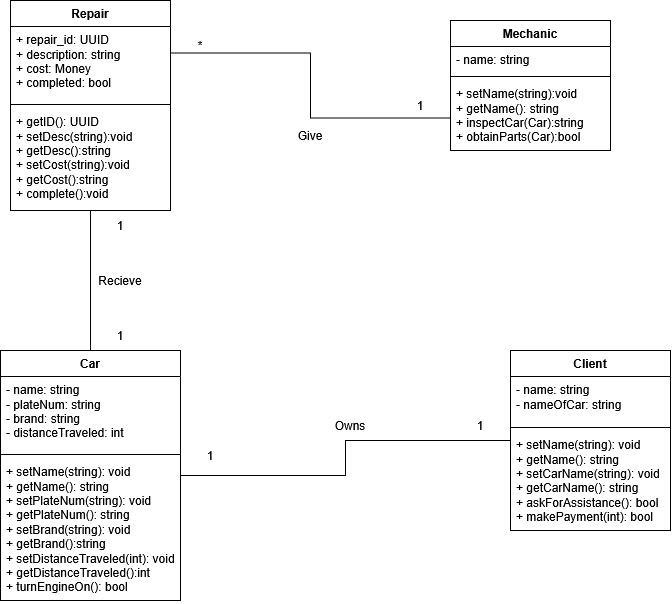

The diagram above was exported from draw.io. Its source (the exported page's mxGraphModel, read from the mxfile embedded in the PNG):
<mxGraphModel dx="1030" dy="610" grid="1" gridSize="10" guides="1" tooltips="1" connect="1" arrows="1" fold="1" page="1" pageScale="1" pageWidth="850" pageHeight="1100" background="light-dark(#ffffff, #121212)" math="0" shadow="0">
  <root>
    <mxCell id="0" />
    <mxCell id="1" parent="0" />
    <mxCell id="wZbLJcetQUylfKqwiadH-5" parent="1" style="swimlane;fontStyle=1;align=center;verticalAlign=top;childLayout=stackLayout;horizontal=1;startSize=26;horizontalStack=0;resizeParent=1;resizeParentMax=0;resizeLast=0;collapsible=1;marginBottom=0;whiteSpace=wrap;html=1;" value="Mechanic" vertex="1">
      <mxGeometry height="130" width="160" x="510" y="120" as="geometry" />
    </mxCell>
    <mxCell id="wZbLJcetQUylfKqwiadH-6" parent="wZbLJcetQUylfKqwiadH-5" style="text;strokeColor=none;fillColor=none;align=left;verticalAlign=top;spacingLeft=4;spacingRight=4;overflow=hidden;rotatable=0;points=[[0,0.5],[1,0.5]];portConstraint=eastwest;whiteSpace=wrap;html=1;" value="- name: string" vertex="1">
      <mxGeometry height="26" width="160" y="26" as="geometry" />
    </mxCell>
    <mxCell id="wZbLJcetQUylfKqwiadH-7" parent="wZbLJcetQUylfKqwiadH-5" style="line;strokeWidth=1;fillColor=none;align=left;verticalAlign=middle;spacingTop=-1;spacingLeft=3;spacingRight=3;rotatable=0;labelPosition=right;points=[];portConstraint=eastwest;strokeColor=inherit;labelPerimeter=1;" value="" vertex="1">
      <mxGeometry height="8" width="160" y="52" as="geometry" />
    </mxCell>
    <mxCell id="wZbLJcetQUylfKqwiadH-8" parent="wZbLJcetQUylfKqwiadH-5" style="text;strokeColor=none;fillColor=none;align=left;verticalAlign=top;spacingLeft=4;spacingRight=4;overflow=hidden;rotatable=0;points=[[0,0.5],[1,0.5]];portConstraint=eastwest;whiteSpace=wrap;html=1;" value="&lt;div&gt;+ setName(string):void&lt;/div&gt;&lt;div&gt;+ getName(): string&lt;/div&gt;&lt;div&gt;+ inspectCar(Car):string&lt;/div&gt;&lt;div&gt;+ obtainParts(Car):bool&lt;/div&gt;" vertex="1">
      <mxGeometry height="70" width="160" y="60" as="geometry" />
    </mxCell>
    <mxCell id="yuvjzJCRXLtoMKUYfX_F-6" edge="1" parent="1" source="wZbLJcetQUylfKqwiadH-9" style="edgeStyle=orthogonalEdgeStyle;rounded=0;orthogonalLoop=1;jettySize=auto;html=1;exitX=1;exitY=0.5;exitDx=0;exitDy=0;entryX=0;entryY=0.5;entryDx=0;entryDy=0;defaultLabelBackgroundColor=page;labelPadding=0 4;endArrow=none;endFill=0;" target="wZbLJcetQUylfKqwiadH-13">
      <mxGeometry relative="1" x="0.0027" as="geometry" />
    </mxCell>
    <mxCell id="yuvjzJCRXLtoMKUYfX_F-7" edge="1" parent="1" source="wZbLJcetQUylfKqwiadH-9" style="edgeStyle=orthogonalEdgeStyle;rounded=0;orthogonalLoop=1;jettySize=auto;html=1;exitX=0.5;exitY=0;exitDx=0;exitDy=0;entryX=0.5;entryY=1;entryDx=0;entryDy=0;defaultLabelBackgroundColor=page;labelPadding=0 4;endArrow=none;endFill=0;" target="yuvjzJCRXLtoMKUYfX_F-2">
      <mxGeometry relative="1" as="geometry" />
    </mxCell>
    <mxCell id="wZbLJcetQUylfKqwiadH-9" parent="1" style="swimlane;fontStyle=1;align=center;verticalAlign=top;childLayout=stackLayout;horizontal=1;startSize=26;horizontalStack=0;resizeParent=1;resizeParentMax=0;resizeLast=0;collapsible=1;marginBottom=0;whiteSpace=wrap;html=1;" value="Car" vertex="1">
      <mxGeometry height="250" width="180" x="60" y="450" as="geometry" />
    </mxCell>
    <mxCell id="wZbLJcetQUylfKqwiadH-10" parent="wZbLJcetQUylfKqwiadH-9" style="text;strokeColor=none;fillColor=none;align=left;verticalAlign=top;spacingLeft=4;spacingRight=4;overflow=hidden;rotatable=0;points=[[0,0.5],[1,0.5]];portConstraint=eastwest;whiteSpace=wrap;html=1;" value="&lt;div&gt;- name: string&lt;/div&gt;&lt;div&gt;- plateNum: string&lt;/div&gt;&lt;div&gt;- brand: string&lt;/div&gt;&lt;div&gt;- distanceTraveled: int&lt;/div&gt;" vertex="1">
      <mxGeometry height="74" width="180" y="26" as="geometry" />
    </mxCell>
    <mxCell id="wZbLJcetQUylfKqwiadH-11" parent="wZbLJcetQUylfKqwiadH-9" style="line;strokeWidth=1;fillColor=none;align=left;verticalAlign=middle;spacingTop=-1;spacingLeft=3;spacingRight=3;rotatable=0;labelPosition=right;points=[];portConstraint=eastwest;strokeColor=inherit;labelPerimeter=1;" value="" vertex="1">
      <mxGeometry height="8" width="180" y="100" as="geometry" />
    </mxCell>
    <mxCell id="wZbLJcetQUylfKqwiadH-12" parent="wZbLJcetQUylfKqwiadH-9" style="text;strokeColor=none;fillColor=none;align=left;verticalAlign=top;spacingLeft=4;spacingRight=4;overflow=hidden;rotatable=0;points=[[0,0.5],[1,0.5]];portConstraint=eastwest;whiteSpace=wrap;html=1;" value="&lt;div&gt;+ setName(string): void&lt;/div&gt;&lt;div&gt;+ getName(): string&lt;/div&gt;&lt;div&gt;+ setPlateNum(string): void&lt;/div&gt;&lt;div&gt;+ getPlateNum(): string&lt;/div&gt;&lt;div&gt;+ setBrand(string): void&lt;/div&gt;&lt;div&gt;+ getBrand():string&lt;/div&gt;&lt;div&gt;+ setDistanceTraveled(int): void&lt;/div&gt;&lt;div&gt;+ getDistanceTraveled():int&lt;/div&gt;&lt;div&gt;+ turnEngineOn(): bool&lt;/div&gt;" vertex="1">
      <mxGeometry height="142" width="180" y="108" as="geometry" />
    </mxCell>
    <mxCell id="wZbLJcetQUylfKqwiadH-13" parent="1" style="swimlane;fontStyle=1;align=center;verticalAlign=top;childLayout=stackLayout;horizontal=1;startSize=26;horizontalStack=0;resizeParent=1;resizeParentMax=0;resizeLast=0;collapsible=1;marginBottom=0;whiteSpace=wrap;html=1;" value="Client" vertex="1">
      <mxGeometry height="180" width="160" x="570" y="450" as="geometry" />
    </mxCell>
    <mxCell id="wZbLJcetQUylfKqwiadH-14" parent="wZbLJcetQUylfKqwiadH-13" style="text;strokeColor=none;fillColor=none;align=left;verticalAlign=top;spacingLeft=4;spacingRight=4;overflow=hidden;rotatable=0;points=[[0,0.5],[1,0.5]];portConstraint=eastwest;whiteSpace=wrap;html=1;" value="&lt;div&gt;- name: string&lt;/div&gt;&lt;div&gt;- nameOfCar: string&lt;/div&gt;" vertex="1">
      <mxGeometry height="47" width="160" y="26" as="geometry" />
    </mxCell>
    <mxCell id="wZbLJcetQUylfKqwiadH-15" parent="wZbLJcetQUylfKqwiadH-13" style="line;strokeWidth=1;fillColor=none;align=left;verticalAlign=middle;spacingTop=-1;spacingLeft=3;spacingRight=3;rotatable=0;labelPosition=right;points=[];portConstraint=eastwest;strokeColor=inherit;labelPerimeter=1;" value="" vertex="1">
      <mxGeometry height="8" width="160" y="73" as="geometry" />
    </mxCell>
    <mxCell id="wZbLJcetQUylfKqwiadH-16" parent="wZbLJcetQUylfKqwiadH-13" style="text;strokeColor=none;fillColor=none;align=left;verticalAlign=top;spacingLeft=4;spacingRight=4;overflow=hidden;rotatable=0;points=[[0,0.5],[1,0.5]];portConstraint=eastwest;whiteSpace=wrap;html=1;" value="&lt;div&gt;+ setName(string): void&lt;/div&gt;&lt;div&gt;+ getName(): string&lt;/div&gt;&lt;div&gt;&lt;div&gt;+ setCarName(string): void&lt;/div&gt;&lt;div&gt;+ getCarName(): string&lt;/div&gt;&lt;div&gt;+ askForAssistance(): bool&lt;/div&gt;&lt;div&gt;+ makePayment(int): bool&amp;nbsp;&lt;/div&gt;&lt;br&gt;&lt;/div&gt;" vertex="1">
      <mxGeometry height="99" width="160" y="81" as="geometry" />
    </mxCell>
    <mxCell id="yuvjzJCRXLtoMKUYfX_F-8" edge="1" parent="1" source="yuvjzJCRXLtoMKUYfX_F-2" style="edgeStyle=orthogonalEdgeStyle;rounded=0;orthogonalLoop=1;jettySize=auto;html=1;exitX=1;exitY=0.25;exitDx=0;exitDy=0;entryX=0;entryY=0.75;entryDx=0;entryDy=0;defaultLabelBackgroundColor=page;labelPadding=0 4;endArrow=none;endFill=0;" target="wZbLJcetQUylfKqwiadH-5">
      <mxGeometry relative="1" x="0.0043" as="geometry" />
    </mxCell>
    <mxCell id="yuvjzJCRXLtoMKUYfX_F-2" parent="1" style="swimlane;fontStyle=1;align=center;verticalAlign=top;childLayout=stackLayout;horizontal=1;startSize=26;horizontalStack=0;resizeParent=1;resizeParentMax=0;resizeLast=0;collapsible=1;marginBottom=0;whiteSpace=wrap;html=1;" value="Repair" vertex="1">
      <mxGeometry height="210" width="160" x="70" y="100" as="geometry" />
    </mxCell>
    <mxCell id="yuvjzJCRXLtoMKUYfX_F-3" parent="yuvjzJCRXLtoMKUYfX_F-2" style="text;strokeColor=none;fillColor=none;align=left;verticalAlign=top;spacingLeft=4;spacingRight=4;overflow=hidden;rotatable=0;points=[[0,0.5],[1,0.5]];portConstraint=eastwest;whiteSpace=wrap;html=1;" value="&lt;div&gt;+ repair_id: UUID&lt;/div&gt;&lt;div&gt;+ description: string&lt;/div&gt;&lt;div&gt;+ cost: Money&lt;/div&gt;&lt;div&gt;+ completed: bool&lt;/div&gt;" vertex="1">
      <mxGeometry height="74" width="160" y="26" as="geometry" />
    </mxCell>
    <mxCell id="yuvjzJCRXLtoMKUYfX_F-4" parent="yuvjzJCRXLtoMKUYfX_F-2" style="line;strokeWidth=1;fillColor=none;align=left;verticalAlign=middle;spacingTop=-1;spacingLeft=3;spacingRight=3;rotatable=0;labelPosition=right;points=[];portConstraint=eastwest;strokeColor=inherit;labelPerimeter=1;" value="" vertex="1">
      <mxGeometry height="8" width="160" y="100" as="geometry" />
    </mxCell>
    <mxCell id="yuvjzJCRXLtoMKUYfX_F-5" parent="yuvjzJCRXLtoMKUYfX_F-2" style="text;strokeColor=none;fillColor=none;align=left;verticalAlign=top;spacingLeft=4;spacingRight=4;overflow=hidden;rotatable=0;points=[[0,0.5],[1,0.5]];portConstraint=eastwest;whiteSpace=wrap;html=1;" value="&lt;div&gt;+ getID(): UUID&lt;/div&gt;&lt;div&gt;+ setDesc(string):void&lt;/div&gt;&lt;div&gt;+ getDesc():string&lt;/div&gt;&lt;div&gt;+ setCost(string):void&lt;/div&gt;&lt;div&gt;+ getCost():string&lt;/div&gt;&lt;div&gt;+ complete():void&lt;/div&gt;" vertex="1">
      <mxGeometry height="102" width="160" y="108" as="geometry" />
    </mxCell>
    <mxCell id="yuvjzJCRXLtoMKUYfX_F-9" parent="1" style="text;html=1;whiteSpace=wrap;strokeColor=none;fillColor=none;align=center;verticalAlign=middle;rounded=0;" value="Recieve" vertex="1">
      <mxGeometry height="30" width="60" x="150" y="365" as="geometry" />
    </mxCell>
    <mxCell id="yuvjzJCRXLtoMKUYfX_F-10" parent="1" style="text;html=1;whiteSpace=wrap;strokeColor=none;fillColor=none;align=center;verticalAlign=middle;rounded=0;" value="&lt;div&gt;Owns&lt;/div&gt;" vertex="1">
      <mxGeometry height="30" width="60" x="380" y="510" as="geometry" />
    </mxCell>
    <mxCell id="yuvjzJCRXLtoMKUYfX_F-11" parent="1" style="text;html=1;whiteSpace=wrap;strokeColor=none;fillColor=none;align=center;verticalAlign=middle;rounded=0;" value="Give" vertex="1">
      <mxGeometry height="30" width="60" x="340" y="220" as="geometry" />
    </mxCell>
    <mxCell id="yuvjzJCRXLtoMKUYfX_F-12" parent="1" style="text;html=1;whiteSpace=wrap;strokeColor=none;fillColor=none;align=center;verticalAlign=middle;rounded=0;" value="1" vertex="1">
      <mxGeometry height="30" width="60" x="240" y="540" as="geometry" />
    </mxCell>
    <mxCell id="yuvjzJCRXLtoMKUYfX_F-13" parent="1" style="text;html=1;whiteSpace=wrap;strokeColor=none;fillColor=none;align=center;verticalAlign=middle;rounded=0;" value="1" vertex="1">
      <mxGeometry height="30" width="60" x="510" y="510" as="geometry" />
    </mxCell>
    <mxCell id="yuvjzJCRXLtoMKUYfX_F-14" parent="1" style="text;html=1;whiteSpace=wrap;strokeColor=none;fillColor=none;align=center;verticalAlign=middle;rounded=0;" value="1" vertex="1">
      <mxGeometry height="30" width="60" x="150" y="420" as="geometry" />
    </mxCell>
    <mxCell id="yuvjzJCRXLtoMKUYfX_F-15" parent="1" style="text;html=1;whiteSpace=wrap;strokeColor=none;fillColor=none;align=center;verticalAlign=middle;rounded=0;" value="1" vertex="1">
      <mxGeometry height="30" width="60" x="150" y="310" as="geometry" />
    </mxCell>
    <mxCell id="yuvjzJCRXLtoMKUYfX_F-17" parent="1" style="text;html=1;whiteSpace=wrap;strokeColor=none;fillColor=none;align=center;verticalAlign=middle;rounded=0;" value="1" vertex="1">
      <mxGeometry height="30" width="60" x="450" y="190" as="geometry" />
    </mxCell>
    <mxCell id="yuvjzJCRXLtoMKUYfX_F-19" parent="1" style="text;html=1;whiteSpace=wrap;strokeColor=none;fillColor=none;align=center;verticalAlign=middle;rounded=0;" value="*" vertex="1">
      <mxGeometry height="30" width="60" x="230" y="130" as="geometry" />
    </mxCell>
  </root>
</mxGraphModel>